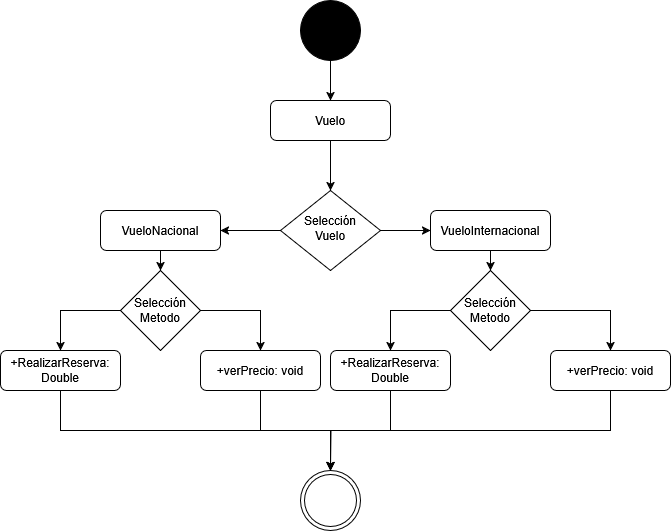

The diagram above was exported from draw.io. Its source (the exported page's mxGraphModel, read from the mxfile embedded in the PNG):
<mxGraphModel dx="1426" dy="758" grid="1" gridSize="10" guides="1" tooltips="1" connect="1" arrows="1" fold="1" page="1" pageScale="1" pageWidth="827" pageHeight="1169" math="0" shadow="0">
  <root>
    <mxCell id="WIyWlLk6GJQsqaUBKTNV-0" />
    <mxCell id="WIyWlLk6GJQsqaUBKTNV-1" parent="WIyWlLk6GJQsqaUBKTNV-0" />
    <mxCell id="1dhXrc4DuTi0wELVqpM1-1" style="edgeStyle=orthogonalEdgeStyle;rounded=0;orthogonalLoop=1;jettySize=auto;html=1;exitX=0.5;exitY=1;exitDx=0;exitDy=0;entryX=0.5;entryY=0;entryDx=0;entryDy=0;" parent="WIyWlLk6GJQsqaUBKTNV-1" source="WIyWlLk6GJQsqaUBKTNV-3" target="WIyWlLk6GJQsqaUBKTNV-6" edge="1">
      <mxGeometry relative="1" as="geometry" />
    </mxCell>
    <mxCell id="WIyWlLk6GJQsqaUBKTNV-3" value="Vuelo" style="rounded=1;whiteSpace=wrap;html=1;fontSize=12;glass=0;strokeWidth=1;shadow=0;" parent="WIyWlLk6GJQsqaUBKTNV-1" vertex="1">
      <mxGeometry x="370" y="140" width="120" height="40" as="geometry" />
    </mxCell>
    <mxCell id="1dhXrc4DuTi0wELVqpM1-2" value="" style="edgeStyle=orthogonalEdgeStyle;rounded=0;orthogonalLoop=1;jettySize=auto;html=1;" parent="WIyWlLk6GJQsqaUBKTNV-1" source="WIyWlLk6GJQsqaUBKTNV-6" target="WIyWlLk6GJQsqaUBKTNV-7" edge="1">
      <mxGeometry relative="1" as="geometry" />
    </mxCell>
    <mxCell id="1dhXrc4DuTi0wELVqpM1-4" value="" style="edgeStyle=orthogonalEdgeStyle;rounded=0;orthogonalLoop=1;jettySize=auto;html=1;" parent="WIyWlLk6GJQsqaUBKTNV-1" source="WIyWlLk6GJQsqaUBKTNV-6" target="1dhXrc4DuTi0wELVqpM1-3" edge="1">
      <mxGeometry relative="1" as="geometry" />
    </mxCell>
    <mxCell id="WIyWlLk6GJQsqaUBKTNV-6" value="Selección&lt;div&gt;Vuelo&lt;/div&gt;" style="rhombus;whiteSpace=wrap;html=1;shadow=0;fontFamily=Helvetica;fontSize=12;align=center;strokeWidth=1;spacing=6;spacingTop=-4;" parent="WIyWlLk6GJQsqaUBKTNV-1" vertex="1">
      <mxGeometry x="380" y="230" width="100" height="80" as="geometry" />
    </mxCell>
    <mxCell id="PJI8FkOYYeR6PqljQ7pP-10" value="" style="edgeStyle=orthogonalEdgeStyle;rounded=0;orthogonalLoop=1;jettySize=auto;html=1;" parent="WIyWlLk6GJQsqaUBKTNV-1" source="WIyWlLk6GJQsqaUBKTNV-7" target="PJI8FkOYYeR6PqljQ7pP-7" edge="1">
      <mxGeometry relative="1" as="geometry" />
    </mxCell>
    <mxCell id="WIyWlLk6GJQsqaUBKTNV-7" value="VueloInternacional" style="rounded=1;whiteSpace=wrap;html=1;fontSize=12;glass=0;strokeWidth=1;shadow=0;" parent="WIyWlLk6GJQsqaUBKTNV-1" vertex="1">
      <mxGeometry x="530" y="250" width="120" height="40" as="geometry" />
    </mxCell>
    <mxCell id="PJI8FkOYYeR6PqljQ7pP-8" value="" style="edgeStyle=orthogonalEdgeStyle;rounded=0;orthogonalLoop=1;jettySize=auto;html=1;" parent="WIyWlLk6GJQsqaUBKTNV-1" source="1dhXrc4DuTi0wELVqpM1-3" target="PJI8FkOYYeR6PqljQ7pP-4" edge="1">
      <mxGeometry relative="1" as="geometry" />
    </mxCell>
    <mxCell id="1dhXrc4DuTi0wELVqpM1-3" value="VueloNacional" style="rounded=1;whiteSpace=wrap;html=1;fontSize=12;glass=0;strokeWidth=1;shadow=0;" parent="WIyWlLk6GJQsqaUBKTNV-1" vertex="1">
      <mxGeometry x="200" y="250" width="120" height="40" as="geometry" />
    </mxCell>
    <mxCell id="B1Or6Yxytsrwz5xiTrHw-5" style="edgeStyle=orthogonalEdgeStyle;rounded=0;orthogonalLoop=1;jettySize=auto;html=1;exitX=0.5;exitY=0;exitDx=0;exitDy=0;entryX=0.5;entryY=0;entryDx=0;entryDy=0;" parent="WIyWlLk6GJQsqaUBKTNV-1" source="PJI8FkOYYeR6PqljQ7pP-4" target="B1Or6Yxytsrwz5xiTrHw-2" edge="1">
      <mxGeometry relative="1" as="geometry" />
    </mxCell>
    <mxCell id="B1Or6Yxytsrwz5xiTrHw-6" style="edgeStyle=orthogonalEdgeStyle;rounded=0;orthogonalLoop=1;jettySize=auto;html=1;exitX=0.5;exitY=1;exitDx=0;exitDy=0;entryX=0.5;entryY=0;entryDx=0;entryDy=0;" parent="WIyWlLk6GJQsqaUBKTNV-1" source="PJI8FkOYYeR6PqljQ7pP-4" target="B1Or6Yxytsrwz5xiTrHw-0" edge="1">
      <mxGeometry relative="1" as="geometry" />
    </mxCell>
    <mxCell id="PJI8FkOYYeR6PqljQ7pP-4" value="Selección&lt;div&gt;Metodo&lt;/div&gt;" style="rhombus;whiteSpace=wrap;html=1;direction=south;" parent="WIyWlLk6GJQsqaUBKTNV-1" vertex="1">
      <mxGeometry x="220" y="310" width="80" height="80" as="geometry" />
    </mxCell>
    <mxCell id="B1Or6Yxytsrwz5xiTrHw-7" style="edgeStyle=orthogonalEdgeStyle;rounded=0;orthogonalLoop=1;jettySize=auto;html=1;exitX=0;exitY=0.5;exitDx=0;exitDy=0;entryX=0.5;entryY=0;entryDx=0;entryDy=0;" parent="WIyWlLk6GJQsqaUBKTNV-1" source="PJI8FkOYYeR6PqljQ7pP-7" target="B1Or6Yxytsrwz5xiTrHw-1" edge="1">
      <mxGeometry relative="1" as="geometry" />
    </mxCell>
    <mxCell id="B1Or6Yxytsrwz5xiTrHw-8" style="edgeStyle=orthogonalEdgeStyle;rounded=0;orthogonalLoop=1;jettySize=auto;html=1;exitX=1;exitY=0.5;exitDx=0;exitDy=0;entryX=0.5;entryY=0;entryDx=0;entryDy=0;" parent="WIyWlLk6GJQsqaUBKTNV-1" source="PJI8FkOYYeR6PqljQ7pP-7" target="B1Or6Yxytsrwz5xiTrHw-3" edge="1">
      <mxGeometry relative="1" as="geometry" />
    </mxCell>
    <mxCell id="PJI8FkOYYeR6PqljQ7pP-7" value="Selección&lt;div&gt;Metodo&lt;/div&gt;" style="rhombus;whiteSpace=wrap;html=1;" parent="WIyWlLk6GJQsqaUBKTNV-1" vertex="1">
      <mxGeometry x="550" y="310" width="80" height="80" as="geometry" />
    </mxCell>
    <mxCell id="QbFPls50jbiku_PR5VcV-3" style="edgeStyle=orthogonalEdgeStyle;rounded=0;orthogonalLoop=1;jettySize=auto;html=1;exitX=0.5;exitY=1;exitDx=0;exitDy=0;entryX=0.5;entryY=0;entryDx=0;entryDy=0;" edge="1" parent="WIyWlLk6GJQsqaUBKTNV-1" source="B1Or6Yxytsrwz5xiTrHw-0" target="QbFPls50jbiku_PR5VcV-1">
      <mxGeometry relative="1" as="geometry" />
    </mxCell>
    <mxCell id="B1Or6Yxytsrwz5xiTrHw-0" value="+RealizarReserva: Double" style="rounded=1;whiteSpace=wrap;html=1;fontSize=12;glass=0;strokeWidth=1;shadow=0;" parent="WIyWlLk6GJQsqaUBKTNV-1" vertex="1">
      <mxGeometry x="100" y="390" width="120" height="40" as="geometry" />
    </mxCell>
    <mxCell id="QbFPls50jbiku_PR5VcV-4" style="edgeStyle=orthogonalEdgeStyle;rounded=0;orthogonalLoop=1;jettySize=auto;html=1;exitX=0.5;exitY=1;exitDx=0;exitDy=0;entryX=0.5;entryY=0;entryDx=0;entryDy=0;" edge="1" parent="WIyWlLk6GJQsqaUBKTNV-1" source="B1Or6Yxytsrwz5xiTrHw-1" target="QbFPls50jbiku_PR5VcV-1">
      <mxGeometry relative="1" as="geometry" />
    </mxCell>
    <mxCell id="B1Or6Yxytsrwz5xiTrHw-1" value="+RealizarReserva: Double" style="rounded=1;whiteSpace=wrap;html=1;fontSize=12;glass=0;strokeWidth=1;shadow=0;" parent="WIyWlLk6GJQsqaUBKTNV-1" vertex="1">
      <mxGeometry x="430" y="390" width="120" height="40" as="geometry" />
    </mxCell>
    <mxCell id="QbFPls50jbiku_PR5VcV-5" style="edgeStyle=orthogonalEdgeStyle;rounded=0;orthogonalLoop=1;jettySize=auto;html=1;exitX=0.5;exitY=1;exitDx=0;exitDy=0;" edge="1" parent="WIyWlLk6GJQsqaUBKTNV-1" source="B1Or6Yxytsrwz5xiTrHw-2">
      <mxGeometry relative="1" as="geometry">
        <mxPoint x="430" y="510" as="targetPoint" />
      </mxGeometry>
    </mxCell>
    <mxCell id="B1Or6Yxytsrwz5xiTrHw-2" value="+verPrecio: void" style="rounded=1;whiteSpace=wrap;html=1;fontSize=12;glass=0;strokeWidth=1;shadow=0;" parent="WIyWlLk6GJQsqaUBKTNV-1" vertex="1">
      <mxGeometry x="300" y="390" width="120" height="40" as="geometry" />
    </mxCell>
    <mxCell id="QbFPls50jbiku_PR5VcV-6" style="edgeStyle=orthogonalEdgeStyle;rounded=0;orthogonalLoop=1;jettySize=auto;html=1;exitX=0.5;exitY=1;exitDx=0;exitDy=0;entryX=0.5;entryY=0;entryDx=0;entryDy=0;" edge="1" parent="WIyWlLk6GJQsqaUBKTNV-1" source="B1Or6Yxytsrwz5xiTrHw-3" target="QbFPls50jbiku_PR5VcV-1">
      <mxGeometry relative="1" as="geometry" />
    </mxCell>
    <mxCell id="B1Or6Yxytsrwz5xiTrHw-3" value="+verPrecio: void" style="rounded=1;whiteSpace=wrap;html=1;fontSize=12;glass=0;strokeWidth=1;shadow=0;" parent="WIyWlLk6GJQsqaUBKTNV-1" vertex="1">
      <mxGeometry x="650" y="390" width="120" height="40" as="geometry" />
    </mxCell>
    <mxCell id="QbFPls50jbiku_PR5VcV-2" value="" style="edgeStyle=orthogonalEdgeStyle;rounded=0;orthogonalLoop=1;jettySize=auto;html=1;" edge="1" parent="WIyWlLk6GJQsqaUBKTNV-1" source="QbFPls50jbiku_PR5VcV-0" target="WIyWlLk6GJQsqaUBKTNV-3">
      <mxGeometry relative="1" as="geometry" />
    </mxCell>
    <mxCell id="QbFPls50jbiku_PR5VcV-0" value="" style="shape=ellipse;html=1;dashed=0;whiteSpace=wrap;aspect=fixed;perimeter=ellipsePerimeter;fillColor=#000000;" vertex="1" parent="WIyWlLk6GJQsqaUBKTNV-1">
      <mxGeometry x="400" y="40" width="60" height="60" as="geometry" />
    </mxCell>
    <mxCell id="QbFPls50jbiku_PR5VcV-1" value="" style="ellipse;shape=doubleEllipse;html=1;dashed=0;whiteSpace=wrap;aspect=fixed;" vertex="1" parent="WIyWlLk6GJQsqaUBKTNV-1">
      <mxGeometry x="400" y="510" width="60" height="60" as="geometry" />
    </mxCell>
  </root>
</mxGraphModel>